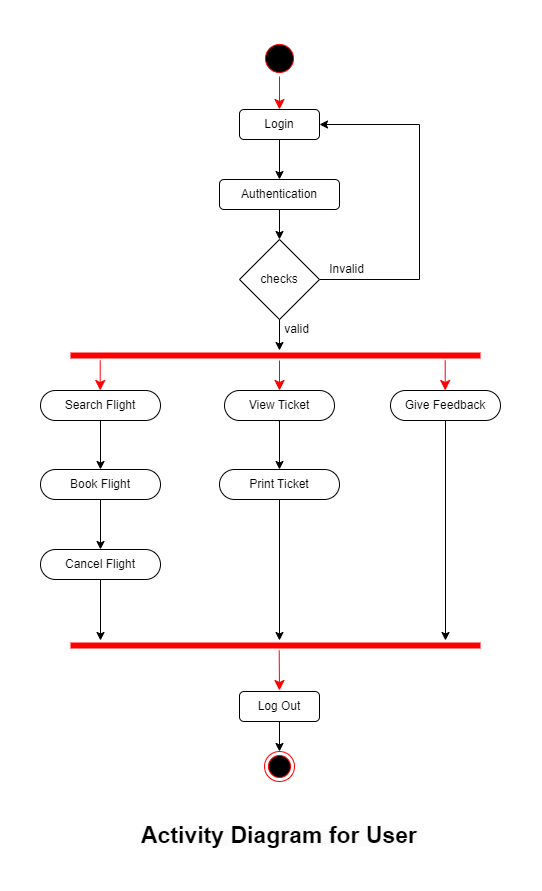

The diagram above was exported from draw.io. Its source (the exported page's mxGraphModel, read from the mxfile embedded in the PNG):
<mxGraphModel dx="2590" dy="1515" grid="1" gridSize="10" guides="1" tooltips="1" connect="1" arrows="1" fold="1" page="1" pageScale="1" pageWidth="827" pageHeight="1169" math="0" shadow="0">
  <root>
    <mxCell id="0" />
    <mxCell id="1" parent="0" />
    <mxCell id="EQ3Roc4pRHZQgQylvhh2-2" value="" style="group" parent="1" vertex="1" connectable="0">
      <mxGeometry x="184" y="180" width="460" height="810" as="geometry" />
    </mxCell>
    <mxCell id="KVmQl0kDpfd9hkNfBH4o-1" value="Login" style="rounded=1;whiteSpace=wrap;html=1;" parent="EQ3Roc4pRHZQgQylvhh2-2" vertex="1">
      <mxGeometry x="199" y="69" width="80" height="30" as="geometry" />
    </mxCell>
    <mxCell id="KVmQl0kDpfd9hkNfBH4o-2" value="Authentication" style="rounded=1;whiteSpace=wrap;html=1;" parent="EQ3Roc4pRHZQgQylvhh2-2" vertex="1">
      <mxGeometry x="179" y="139" width="120" height="30" as="geometry" />
    </mxCell>
    <mxCell id="KVmQl0kDpfd9hkNfBH4o-59" style="edgeStyle=orthogonalEdgeStyle;rounded=0;orthogonalLoop=1;jettySize=auto;html=1;entryX=1;entryY=0.5;entryDx=0;entryDy=0;exitX=1;exitY=0.5;exitDx=0;exitDy=0;" parent="EQ3Roc4pRHZQgQylvhh2-2" source="KVmQl0kDpfd9hkNfBH4o-3" target="KVmQl0kDpfd9hkNfBH4o-1" edge="1">
      <mxGeometry relative="1" as="geometry">
        <Array as="points">
          <mxPoint x="379" y="239" />
          <mxPoint x="379" y="84" />
        </Array>
      </mxGeometry>
    </mxCell>
    <mxCell id="KVmQl0kDpfd9hkNfBH4o-3" value="checks" style="rhombus;whiteSpace=wrap;html=1;" parent="EQ3Roc4pRHZQgQylvhh2-2" vertex="1">
      <mxGeometry x="199" y="199" width="80" height="80" as="geometry" />
    </mxCell>
    <mxCell id="KVmQl0kDpfd9hkNfBH4o-7" value="Search Flight" style="rounded=1;whiteSpace=wrap;html=1;arcSize=50;" parent="EQ3Roc4pRHZQgQylvhh2-2" vertex="1">
      <mxGeometry y="350" width="120" height="30" as="geometry" />
    </mxCell>
    <mxCell id="KVmQl0kDpfd9hkNfBH4o-8" value="View Ticket" style="rounded=1;whiteSpace=wrap;html=1;arcSize=50;" parent="EQ3Roc4pRHZQgQylvhh2-2" vertex="1">
      <mxGeometry x="184" y="350" width="110" height="30" as="geometry" />
    </mxCell>
    <mxCell id="KVmQl0kDpfd9hkNfBH4o-9" value="Give Feedback" style="rounded=1;whiteSpace=wrap;html=1;arcSize=50;" parent="EQ3Roc4pRHZQgQylvhh2-2" vertex="1">
      <mxGeometry x="350" y="350" width="110" height="30" as="geometry" />
    </mxCell>
    <mxCell id="KVmQl0kDpfd9hkNfBH4o-11" value="Book Flight" style="rounded=1;whiteSpace=wrap;html=1;arcSize=50;" parent="EQ3Roc4pRHZQgQylvhh2-2" vertex="1">
      <mxGeometry y="429" width="120" height="30" as="geometry" />
    </mxCell>
    <mxCell id="KVmQl0kDpfd9hkNfBH4o-53" style="edgeStyle=none;rounded=0;orthogonalLoop=1;jettySize=auto;html=1;" parent="EQ3Roc4pRHZQgQylvhh2-2" source="KVmQl0kDpfd9hkNfBH4o-13" edge="1">
      <mxGeometry relative="1" as="geometry">
        <mxPoint x="239" y="600" as="targetPoint" />
      </mxGeometry>
    </mxCell>
    <mxCell id="KVmQl0kDpfd9hkNfBH4o-13" value="Print Ticket" style="rounded=1;whiteSpace=wrap;html=1;arcSize=50;" parent="EQ3Roc4pRHZQgQylvhh2-2" vertex="1">
      <mxGeometry x="179" y="429" width="120" height="30" as="geometry" />
    </mxCell>
    <mxCell id="KVmQl0kDpfd9hkNfBH4o-17" value="Cancel Flight" style="rounded=1;whiteSpace=wrap;html=1;arcSize=50;" parent="EQ3Roc4pRHZQgQylvhh2-2" vertex="1">
      <mxGeometry y="509" width="120" height="30" as="geometry" />
    </mxCell>
    <mxCell id="KVmQl0kDpfd9hkNfBH4o-23" value="Log Out" style="rounded=1;whiteSpace=wrap;html=1;" parent="EQ3Roc4pRHZQgQylvhh2-2" vertex="1">
      <mxGeometry x="199" y="651" width="80" height="30" as="geometry" />
    </mxCell>
    <mxCell id="KVmQl0kDpfd9hkNfBH4o-28" value="" style="endArrow=classic;html=1;rounded=0;exitX=0.5;exitY=1;exitDx=0;exitDy=0;entryX=0.5;entryY=0;entryDx=0;entryDy=0;" parent="EQ3Roc4pRHZQgQylvhh2-2" source="KVmQl0kDpfd9hkNfBH4o-1" target="KVmQl0kDpfd9hkNfBH4o-2" edge="1">
      <mxGeometry width="50" height="50" relative="1" as="geometry">
        <mxPoint x="249" y="44" as="sourcePoint" />
        <mxPoint x="249" y="79" as="targetPoint" />
      </mxGeometry>
    </mxCell>
    <mxCell id="KVmQl0kDpfd9hkNfBH4o-29" value="" style="endArrow=classic;html=1;rounded=0;entryX=0.5;entryY=0;entryDx=0;entryDy=0;exitX=0.5;exitY=1;exitDx=0;exitDy=0;" parent="EQ3Roc4pRHZQgQylvhh2-2" source="KVmQl0kDpfd9hkNfBH4o-2" target="KVmQl0kDpfd9hkNfBH4o-3" edge="1">
      <mxGeometry width="50" height="50" relative="1" as="geometry">
        <mxPoint x="239" y="169" as="sourcePoint" />
        <mxPoint x="249" y="149" as="targetPoint" />
      </mxGeometry>
    </mxCell>
    <mxCell id="KVmQl0kDpfd9hkNfBH4o-30" value="" style="endArrow=classic;html=1;rounded=0;exitX=0.5;exitY=1;exitDx=0;exitDy=0;" parent="EQ3Roc4pRHZQgQylvhh2-2" source="KVmQl0kDpfd9hkNfBH4o-3" edge="1">
      <mxGeometry width="50" height="50" relative="1" as="geometry">
        <mxPoint x="249" y="179" as="sourcePoint" />
        <mxPoint x="239" y="310" as="targetPoint" />
      </mxGeometry>
    </mxCell>
    <mxCell id="KVmQl0kDpfd9hkNfBH4o-41" value="" style="endArrow=classic;html=1;rounded=0;entryX=0.5;entryY=0;entryDx=0;entryDy=0;exitX=0.5;exitY=1;exitDx=0;exitDy=0;" parent="EQ3Roc4pRHZQgQylvhh2-2" source="KVmQl0kDpfd9hkNfBH4o-7" target="KVmQl0kDpfd9hkNfBH4o-11" edge="1">
      <mxGeometry width="50" height="50" relative="1" as="geometry">
        <mxPoint x="290" y="339" as="sourcePoint" />
        <mxPoint x="140" y="386.5" as="targetPoint" />
      </mxGeometry>
    </mxCell>
    <mxCell id="KVmQl0kDpfd9hkNfBH4o-51" value="" style="endArrow=classic;html=1;rounded=0;exitX=0.5;exitY=1;exitDx=0;exitDy=0;" parent="EQ3Roc4pRHZQgQylvhh2-2" source="KVmQl0kDpfd9hkNfBH4o-17" edge="1">
      <mxGeometry width="50" height="50" relative="1" as="geometry">
        <mxPoint x="130" y="629" as="sourcePoint" />
        <mxPoint x="60" y="600" as="targetPoint" />
      </mxGeometry>
    </mxCell>
    <mxCell id="KVmQl0kDpfd9hkNfBH4o-57" value="" style="endArrow=classic;html=1;rounded=0;entryX=0.5;entryY=0;entryDx=0;entryDy=0;exitX=0.5;exitY=1;exitDx=0;exitDy=0;" parent="EQ3Roc4pRHZQgQylvhh2-2" source="KVmQl0kDpfd9hkNfBH4o-23" target="mRn3T3i7o78JWn4kkTXD-2" edge="1">
      <mxGeometry width="50" height="50" relative="1" as="geometry">
        <mxPoint x="249" y="620" as="sourcePoint" />
        <mxPoint x="238.375" y="730" as="targetPoint" />
      </mxGeometry>
    </mxCell>
    <mxCell id="KVmQl0kDpfd9hkNfBH4o-58" value="valid" style="text;html=1;strokeColor=none;fillColor=none;align=center;verticalAlign=middle;whiteSpace=wrap;rounded=0;" parent="EQ3Roc4pRHZQgQylvhh2-2" vertex="1">
      <mxGeometry x="234" y="279" width="45" height="20" as="geometry" />
    </mxCell>
    <mxCell id="KVmQl0kDpfd9hkNfBH4o-60" value="Invalid" style="text;html=1;strokeColor=none;fillColor=none;align=center;verticalAlign=middle;whiteSpace=wrap;rounded=0;" parent="EQ3Roc4pRHZQgQylvhh2-2" vertex="1">
      <mxGeometry x="284" y="219" width="45" height="20" as="geometry" />
    </mxCell>
    <mxCell id="mRn3T3i7o78JWn4kkTXD-2" value="" style="ellipse;html=1;shape=endState;fillColor=#000000;strokeColor=#ff0000;" parent="EQ3Roc4pRHZQgQylvhh2-2" vertex="1">
      <mxGeometry x="224" y="711" width="30" height="30" as="geometry" />
    </mxCell>
    <mxCell id="mRn3T3i7o78JWn4kkTXD-16" style="edgeStyle=none;rounded=0;sketch=0;jumpSize=49;orthogonalLoop=1;jettySize=auto;html=1;strokeColor=default;startArrow=none;startFill=0;startSize=6;endSize=6;sourcePerimeterSpacing=9;targetPerimeterSpacing=0;exitX=0.5;exitY=1;exitDx=0;exitDy=0;entryX=0.5;entryY=0;entryDx=0;entryDy=0;" parent="EQ3Roc4pRHZQgQylvhh2-2" source="KVmQl0kDpfd9hkNfBH4o-11" target="KVmQl0kDpfd9hkNfBH4o-17" edge="1">
      <mxGeometry relative="1" as="geometry">
        <mxPoint x="60" y="480" as="targetPoint" />
        <mxPoint x="60" y="460" as="sourcePoint" />
      </mxGeometry>
    </mxCell>
    <mxCell id="mRn3T3i7o78JWn4kkTXD-10" value="" style="endArrow=classic;html=1;rounded=0;exitX=0.5;exitY=1;exitDx=0;exitDy=0;entryX=0.5;entryY=0;entryDx=0;entryDy=0;" parent="EQ3Roc4pRHZQgQylvhh2-2" source="KVmQl0kDpfd9hkNfBH4o-8" target="KVmQl0kDpfd9hkNfBH4o-13" edge="1">
      <mxGeometry width="50" height="50" relative="1" as="geometry">
        <mxPoint x="309" y="410" as="sourcePoint" />
        <mxPoint x="239" y="400" as="targetPoint" />
      </mxGeometry>
    </mxCell>
    <mxCell id="mRn3T3i7o78JWn4kkTXD-14" value="" style="endArrow=classic;html=1;rounded=0;exitX=0.5;exitY=1;exitDx=0;exitDy=0;" parent="EQ3Roc4pRHZQgQylvhh2-2" source="KVmQl0kDpfd9hkNfBH4o-9" edge="1">
      <mxGeometry width="50" height="50" relative="1" as="geometry">
        <mxPoint x="369" y="380" as="sourcePoint" />
        <mxPoint x="405" y="600" as="targetPoint" />
      </mxGeometry>
    </mxCell>
    <mxCell id="LGOWY89J2XN1a6uwR-f8-1" value="" style="shape=line;html=1;strokeWidth=6;strokeColor=#ff0000;" parent="EQ3Roc4pRHZQgQylvhh2-2" vertex="1">
      <mxGeometry x="30" y="310" width="410" height="10" as="geometry" />
    </mxCell>
    <mxCell id="LGOWY89J2XN1a6uwR-f8-2" value="" style="html=1;verticalAlign=bottom;endArrow=classic;endSize=8;strokeColor=#ff0000;rounded=0;entryX=0.5;entryY=0;entryDx=0;entryDy=0;endFill=1;" parent="EQ3Roc4pRHZQgQylvhh2-2" target="KVmQl0kDpfd9hkNfBH4o-8" edge="1">
      <mxGeometry relative="1" as="geometry">
        <mxPoint x="570" y="269" as="targetPoint" />
        <mxPoint x="239" y="320" as="sourcePoint" />
      </mxGeometry>
    </mxCell>
    <mxCell id="LGOWY89J2XN1a6uwR-f8-3" value="" style="html=1;verticalAlign=bottom;endArrow=classic;endSize=8;strokeColor=#ff0000;rounded=0;entryX=0.5;entryY=0;entryDx=0;entryDy=0;endFill=1;" parent="EQ3Roc4pRHZQgQylvhh2-2" edge="1">
      <mxGeometry relative="1" as="geometry">
        <mxPoint x="404.71000000000004" y="350" as="targetPoint" />
        <mxPoint x="404.71000000000004" y="320" as="sourcePoint" />
      </mxGeometry>
    </mxCell>
    <mxCell id="LGOWY89J2XN1a6uwR-f8-4" value="" style="html=1;verticalAlign=bottom;endArrow=classic;endSize=8;strokeColor=#ff0000;rounded=0;entryX=0.5;entryY=0;entryDx=0;entryDy=0;endFill=1;" parent="EQ3Roc4pRHZQgQylvhh2-2" edge="1">
      <mxGeometry relative="1" as="geometry">
        <mxPoint x="59.71000000000001" y="350" as="targetPoint" />
        <mxPoint x="59.71000000000001" y="320" as="sourcePoint" />
      </mxGeometry>
    </mxCell>
    <mxCell id="LGOWY89J2XN1a6uwR-f8-5" value="" style="shape=line;html=1;strokeWidth=6;strokeColor=#ff0000;" parent="EQ3Roc4pRHZQgQylvhh2-2" vertex="1">
      <mxGeometry x="30" y="600" width="410" height="10" as="geometry" />
    </mxCell>
    <mxCell id="LGOWY89J2XN1a6uwR-f8-6" value="" style="html=1;verticalAlign=bottom;endArrow=classic;endSize=8;strokeColor=#ff0000;rounded=0;endFill=1;" parent="EQ3Roc4pRHZQgQylvhh2-2" edge="1">
      <mxGeometry relative="1" as="geometry">
        <mxPoint x="239" y="650" as="targetPoint" />
        <mxPoint x="238.70999999999998" y="610" as="sourcePoint" />
      </mxGeometry>
    </mxCell>
    <mxCell id="LGOWY89J2XN1a6uwR-f8-11" value="" style="ellipse;html=1;shape=startState;fillColor=#000000;strokeColor=#ff0000;pointerEvents=0;fontFamily=Helvetica;fontSize=12;fontColor=default;" parent="EQ3Roc4pRHZQgQylvhh2-2" vertex="1">
      <mxGeometry x="221" width="36" height="36" as="geometry" />
    </mxCell>
    <mxCell id="LGOWY89J2XN1a6uwR-f8-12" value="" style="html=1;verticalAlign=bottom;endArrow=classic;endSize=8;strokeColor=#ff0000;rounded=0;fontFamily=Helvetica;fontSize=12;fontColor=default;endFill=1;" parent="EQ3Roc4pRHZQgQylvhh2-2" source="LGOWY89J2XN1a6uwR-f8-11" edge="1">
      <mxGeometry relative="1" as="geometry">
        <mxPoint x="239" y="69" as="targetPoint" />
      </mxGeometry>
    </mxCell>
    <mxCell id="EQ3Roc4pRHZQgQylvhh2-1" value="&lt;b&gt;&lt;span style=&quot;color: rgb(0, 0, 0); font-family: Helvetica; font-style: normal; font-variant-ligatures: normal; font-variant-caps: normal; letter-spacing: normal; orphans: 2; text-align: center; text-indent: 0px; text-transform: none; widows: 2; word-spacing: 0px; -webkit-text-stroke-width: 0px; background-color: rgb(251, 251, 251); text-decoration-thickness: initial; text-decoration-style: initial; text-decoration-color: initial; float: none; display: inline !important;&quot;&gt;&lt;font style=&quot;font-size: 23px;&quot;&gt;Activity Diagram for User&lt;/font&gt;&lt;/span&gt;&lt;br&gt;&lt;/b&gt;" style="text;html=1;strokeColor=none;fillColor=none;align=center;verticalAlign=middle;whiteSpace=wrap;rounded=0;fontSize=15;" parent="EQ3Roc4pRHZQgQylvhh2-2" vertex="1">
      <mxGeometry x="89" y="780" width="300" height="30" as="geometry" />
    </mxCell>
  </root>
</mxGraphModel>